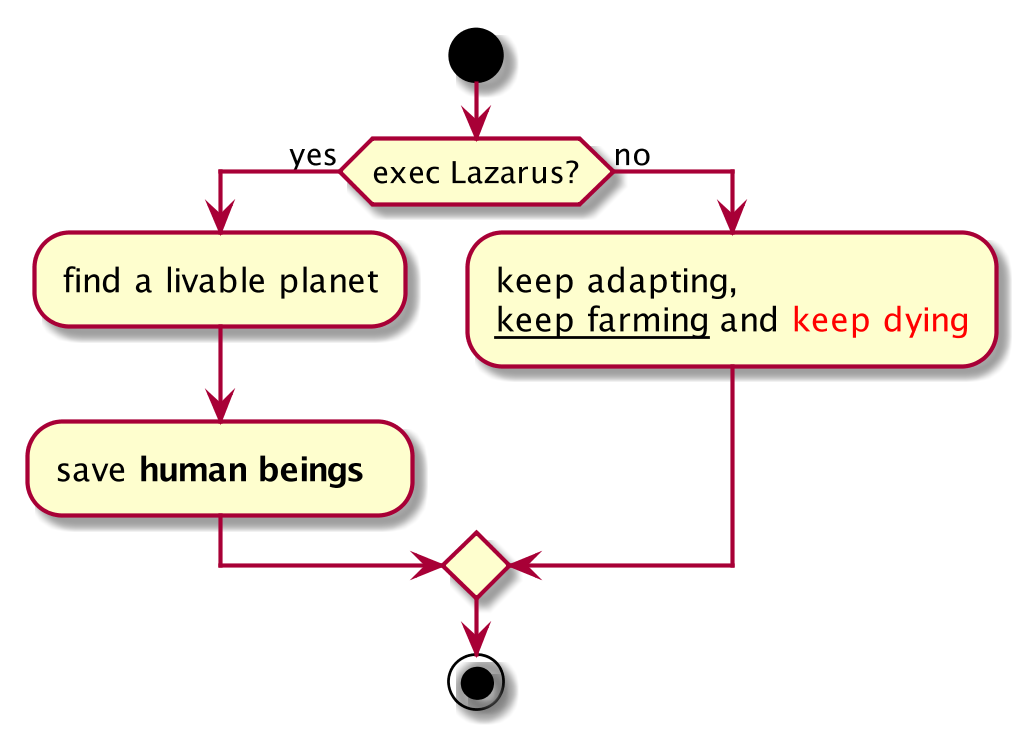

The diagram above was rendered by PlantUML. Its source (embedded in the PNG):
@startuml

scale 1024*768

start

if (exec Lazarus?) then (yes)
    :find a livable planet;
    :save **human beings**;
else (no)
    :keep adapting,
    __keep farming__ and <font color=red>keep dying</font>;
endif

stop

@enduml